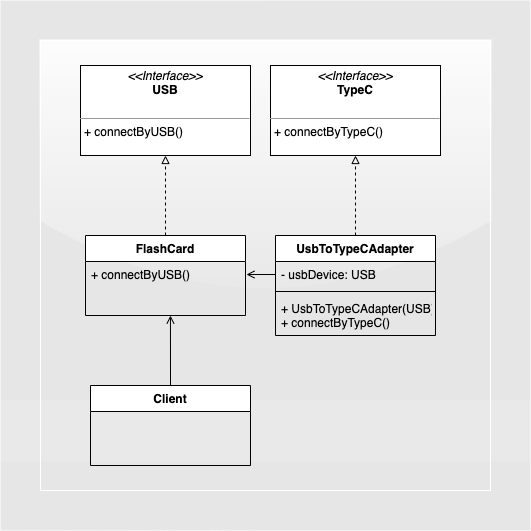

The diagram above was exported from draw.io. Its source (the exported page's mxGraphModel, read from the mxfile embedded in the PNG):
<mxGraphModel dx="1186" dy="1851" grid="1" gridSize="10" guides="1" tooltips="1" connect="1" arrows="1" fold="1" page="1" pageScale="1" pageWidth="827" pageHeight="1169" math="0" shadow="0">
  <root>
    <mxCell id="0" />
    <mxCell id="1" parent="0" />
    <mxCell id="SR-MSi6zIZqKUAH3ywQE-28" value="&lt;span style=&quot;color: rgba(0 , 0 , 0 , 0) ; font-family: monospace ; font-size: 0px&quot;&gt;%3CmxGraphModel%3E%3Croot%3E%3CmxCell%20id%3D%220%22%2F%3E%3CmxCell%20id%3D%221%22%20parent%3D%220%22%2F%3E%3CmxCell%20id%3D%222%22%20value%3D%22%22%20style%3D%22whiteSpace%3Dwrap%3Bhtml%3D1%3Baspect%3Dfixed%3BfillColor%3D%23E6E6E6%3BstrokeColor%3D%23FFFFFF%3Brounded%3D0%3Bglass%3D1%3Bshadow%3D0%3Bsketch%3D0%3B%22%20vertex%3D%221%22%20parent%3D%221%22%3E%3CmxGeometry%20x%3D%22120%22%20y%3D%22130%22%20width%3D%22450%22%20height%3D%22450%22%20as%3D%22geometry%22%2F%3E%3C%2FmxCell%3E%3C%2Froot%3E%3C%2FmxGraphModel%3E&lt;/span&gt;" style="whiteSpace=wrap;html=1;aspect=fixed;strokeColor=none;fillColor=#E6E6E6;sketch=0;glass=0;rounded=0;shadow=0;" vertex="1" parent="1">
      <mxGeometry x="160" y="-180" width="530" height="530" as="geometry" />
    </mxCell>
    <mxCell id="SR-MSi6zIZqKUAH3ywQE-29" value="" style="whiteSpace=wrap;html=1;aspect=fixed;fillColor=#E6E6E6;strokeColor=#FFFFFF;rounded=0;glass=1;shadow=0;sketch=0;" vertex="1" parent="1">
      <mxGeometry x="200" y="-140" width="450" height="450" as="geometry" />
    </mxCell>
    <mxCell id="SR-MSi6zIZqKUAH3ywQE-30" value="" style="rounded=0;whiteSpace=wrap;html=1;strokeColor=#FFFFFF;fillColor=#FFFFFF;shadow=0;sketch=0;glass=0;opacity=10;" vertex="1" parent="1">
      <mxGeometry x="160" y="220" width="530" height="60" as="geometry" />
    </mxCell>
    <mxCell id="SR-MSi6zIZqKUAH3ywQE-35" style="edgeStyle=orthogonalEdgeStyle;rounded=0;orthogonalLoop=1;jettySize=auto;html=1;exitX=0.5;exitY=0;exitDx=0;exitDy=0;entryX=0.5;entryY=1;entryDx=0;entryDy=0;endArrow=block;endFill=0;dashed=1;" edge="1" parent="1" source="SR-MSi6zIZqKUAH3ywQE-10" target="SR-MSi6zIZqKUAH3ywQE-31">
      <mxGeometry relative="1" as="geometry" />
    </mxCell>
    <mxCell id="SR-MSi6zIZqKUAH3ywQE-10" value="UsbToTypeCAdapter" style="swimlane;fontStyle=1;align=center;verticalAlign=top;childLayout=stackLayout;horizontal=1;startSize=26;horizontalStack=0;resizeParent=1;resizeParentMax=0;resizeLast=0;collapsible=1;marginBottom=0;" vertex="1" parent="1">
      <mxGeometry x="435" y="55" width="160" height="100" as="geometry" />
    </mxCell>
    <mxCell id="SR-MSi6zIZqKUAH3ywQE-11" value="- usbDevice: USB" style="text;strokeColor=none;fillColor=none;align=left;verticalAlign=top;spacingLeft=4;spacingRight=4;overflow=hidden;rotatable=0;points=[[0,0.5],[1,0.5]];portConstraint=eastwest;" vertex="1" parent="SR-MSi6zIZqKUAH3ywQE-10">
      <mxGeometry y="26" width="160" height="26" as="geometry" />
    </mxCell>
    <mxCell id="SR-MSi6zIZqKUAH3ywQE-12" value="" style="line;strokeWidth=1;fillColor=none;align=left;verticalAlign=middle;spacingTop=-1;spacingLeft=3;spacingRight=3;rotatable=0;labelPosition=right;points=[];portConstraint=eastwest;" vertex="1" parent="SR-MSi6zIZqKUAH3ywQE-10">
      <mxGeometry y="52" width="160" height="8" as="geometry" />
    </mxCell>
    <mxCell id="SR-MSi6zIZqKUAH3ywQE-13" value="+ UsbToTypeCAdapter(USB)&#10;+ connectByTypeC()&#10;" style="text;strokeColor=none;fillColor=none;align=left;verticalAlign=top;spacingLeft=4;spacingRight=4;overflow=hidden;rotatable=0;points=[[0,0.5],[1,0.5]];portConstraint=eastwest;" vertex="1" parent="SR-MSi6zIZqKUAH3ywQE-10">
      <mxGeometry y="60" width="160" height="40" as="geometry" />
    </mxCell>
    <mxCell id="SR-MSi6zIZqKUAH3ywQE-51" style="edgeStyle=orthogonalEdgeStyle;rounded=0;orthogonalLoop=1;jettySize=auto;html=1;exitX=0.5;exitY=0;exitDx=0;exitDy=0;entryX=0.531;entryY=1;entryDx=0;entryDy=0;entryPerimeter=0;endArrow=open;endFill=0;" edge="1" parent="1" source="SR-MSi6zIZqKUAH3ywQE-19" target="SR-MSi6zIZqKUAH3ywQE-47">
      <mxGeometry relative="1" as="geometry" />
    </mxCell>
    <mxCell id="SR-MSi6zIZqKUAH3ywQE-19" value="Client" style="swimlane;fontStyle=1;align=center;verticalAlign=top;childLayout=stackLayout;horizontal=1;startSize=26;horizontalStack=0;resizeParent=1;resizeParentMax=0;resizeLast=0;collapsible=1;marginBottom=0;" vertex="1" parent="1">
      <mxGeometry x="250" y="205" width="160" height="80" as="geometry" />
    </mxCell>
    <mxCell id="SR-MSi6zIZqKUAH3ywQE-31" value="&lt;p style=&quot;margin: 0px ; margin-top: 4px ; text-align: center&quot;&gt;&lt;i&gt;&amp;lt;&amp;lt;Interface&amp;gt;&amp;gt;&lt;/i&gt;&lt;br&gt;&lt;b&gt;TypeC&lt;/b&gt;&lt;/p&gt;&lt;p style=&quot;margin: 0px ; margin-left: 4px&quot;&gt;&lt;br&gt;&lt;/p&gt;&lt;hr size=&quot;1&quot;&gt;&lt;p style=&quot;margin: 0px ; margin-left: 4px&quot;&gt;+ connectByTypeC()&lt;br&gt;&lt;br&gt;&lt;/p&gt;" style="verticalAlign=top;align=left;overflow=fill;fontSize=12;fontFamily=Helvetica;html=1;" vertex="1" parent="1">
      <mxGeometry x="430" y="-115" width="170" height="90" as="geometry" />
    </mxCell>
    <mxCell id="SR-MSi6zIZqKUAH3ywQE-32" value="&lt;p style=&quot;margin: 0px ; margin-top: 4px ; text-align: center&quot;&gt;&lt;i&gt;&amp;lt;&amp;lt;Interface&amp;gt;&amp;gt;&lt;/i&gt;&lt;br&gt;&lt;b&gt;USB&lt;/b&gt;&lt;/p&gt;&lt;p style=&quot;margin: 0px ; margin-left: 4px&quot;&gt;&lt;br&gt;&lt;/p&gt;&lt;hr size=&quot;1&quot;&gt;&lt;p style=&quot;margin: 0px ; margin-left: 4px&quot;&gt;+ connectByUSB()&lt;br&gt;&lt;br&gt;&lt;/p&gt;" style="verticalAlign=top;align=left;overflow=fill;fontSize=12;fontFamily=Helvetica;html=1;" vertex="1" parent="1">
      <mxGeometry x="240" y="-115" width="170" height="90" as="geometry" />
    </mxCell>
    <mxCell id="SR-MSi6zIZqKUAH3ywQE-48" style="edgeStyle=orthogonalEdgeStyle;rounded=0;orthogonalLoop=1;jettySize=auto;html=1;exitX=0.5;exitY=0;exitDx=0;exitDy=0;dashed=1;endArrow=block;endFill=0;" edge="1" parent="1" source="SR-MSi6zIZqKUAH3ywQE-46" target="SR-MSi6zIZqKUAH3ywQE-32">
      <mxGeometry relative="1" as="geometry" />
    </mxCell>
    <mxCell id="SR-MSi6zIZqKUAH3ywQE-46" value="FlashCard" style="swimlane;fontStyle=1;align=center;verticalAlign=top;childLayout=stackLayout;horizontal=1;startSize=26;horizontalStack=0;resizeParent=1;resizeParentMax=0;resizeLast=0;collapsible=1;marginBottom=0;" vertex="1" parent="1">
      <mxGeometry x="245" y="55" width="160" height="80" as="geometry" />
    </mxCell>
    <mxCell id="SR-MSi6zIZqKUAH3ywQE-47" value="+ connectByUSB()" style="text;strokeColor=none;fillColor=none;align=left;verticalAlign=top;spacingLeft=4;spacingRight=4;overflow=hidden;rotatable=0;points=[[0,0.5],[1,0.5]];portConstraint=eastwest;" vertex="1" parent="SR-MSi6zIZqKUAH3ywQE-46">
      <mxGeometry y="26" width="160" height="54" as="geometry" />
    </mxCell>
    <mxCell id="SR-MSi6zIZqKUAH3ywQE-50" style="edgeStyle=orthogonalEdgeStyle;rounded=0;orthogonalLoop=1;jettySize=auto;html=1;exitX=0;exitY=0.5;exitDx=0;exitDy=0;entryX=1.006;entryY=0.241;entryDx=0;entryDy=0;entryPerimeter=0;endArrow=open;endFill=0;" edge="1" parent="1" source="SR-MSi6zIZqKUAH3ywQE-11" target="SR-MSi6zIZqKUAH3ywQE-47">
      <mxGeometry relative="1" as="geometry" />
    </mxCell>
  </root>
</mxGraphModel>